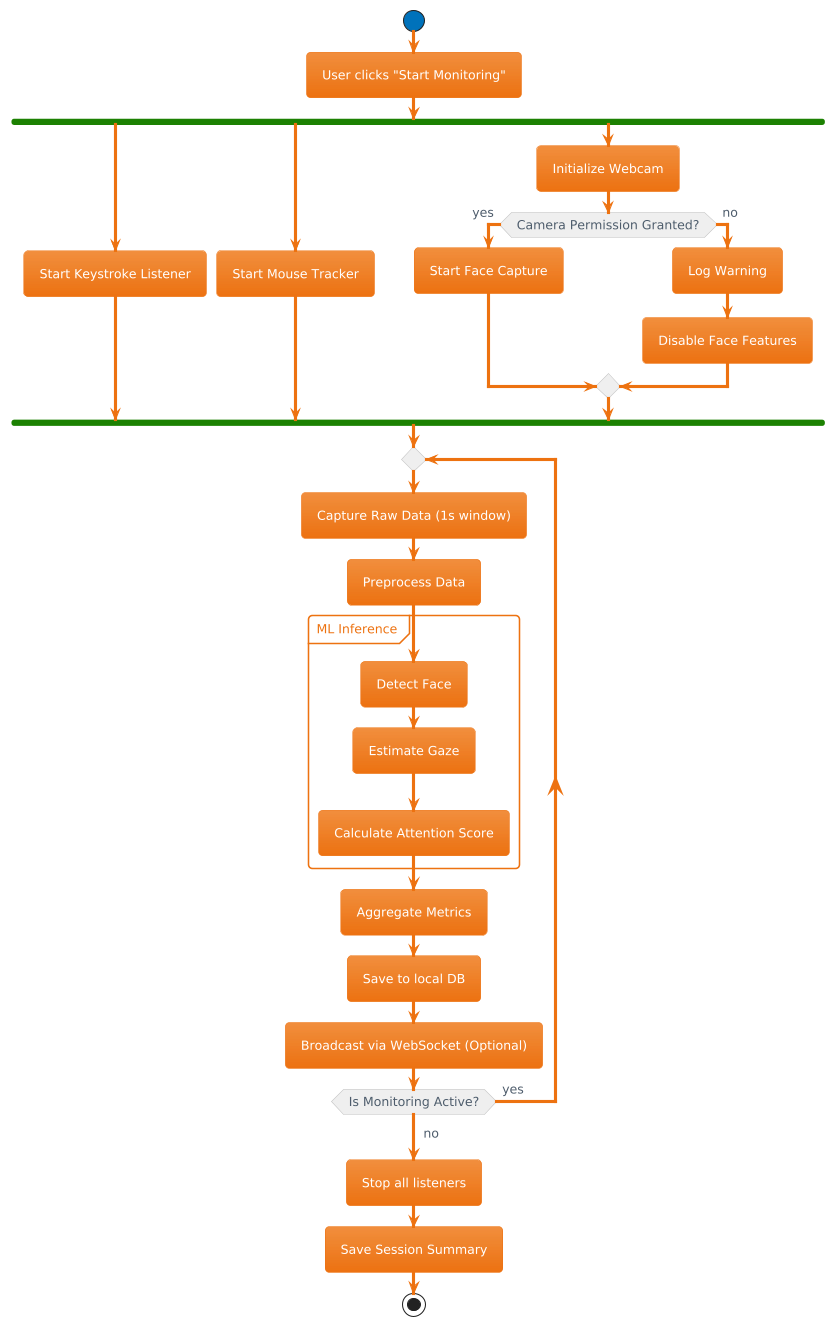

The diagram above was rendered by PlantUML. Its source (embedded in the PNG):
@startuml
!theme aws-orange
start
:User clicks "Start Monitoring";
fork
    :Start Keystroke Listener;
fork again
    :Start Mouse Tracker;
fork again
    :Initialize Webcam;
    if (Camera Permission Granted?) then (yes)
        :Start Face Capture;
    else (no)
        :Log Warning;
        :Disable Face Features;
    endif
end fork

repeat
    :Capture Raw Data (1s window);
    :Preprocess Data;
    
    partition "ML Inference" {
        :Detect Face;
        :Estimate Gaze;
        :Calculate Attention Score;
    }
    
    :Aggregate Metrics;
    :Save to local DB;
    :Broadcast via WebSocket (Optional);
    
repeat while (Is Monitoring Active?) is (yes)
->no;

:Stop all listeners;
:Save Session Summary;
stop
@enduml